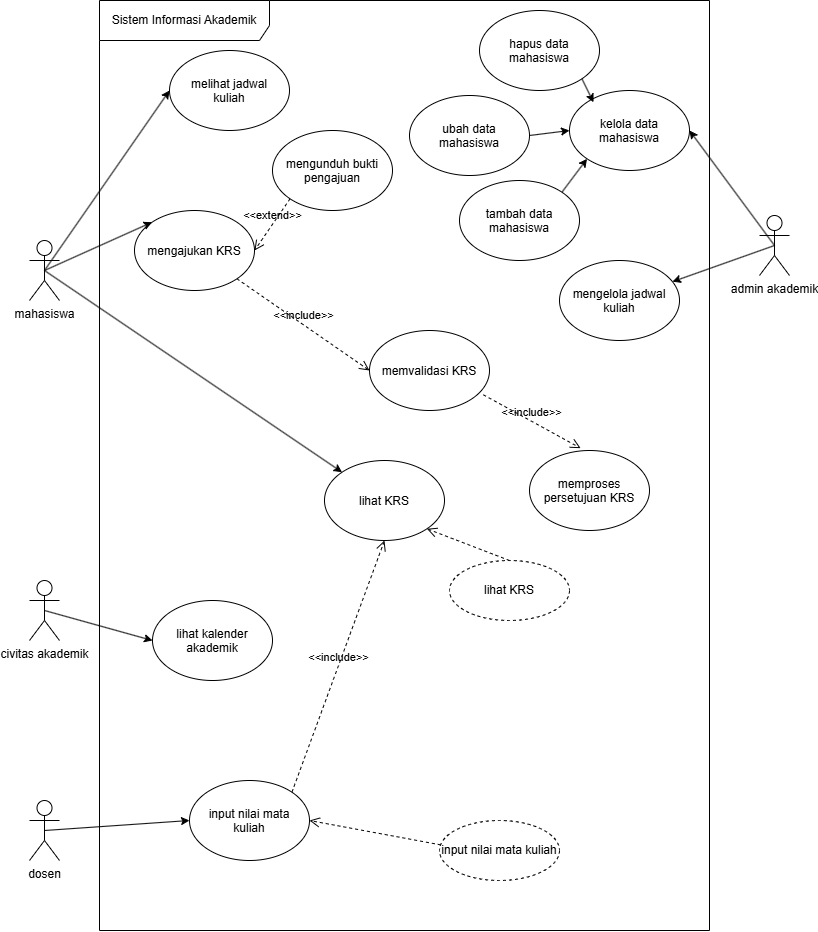

The diagram above was exported from draw.io. Its source (the exported page's mxGraphModel, read from the mxfile embedded in the PNG):
<mxGraphModel dx="623" dy="1650" grid="1" gridSize="10" guides="1" tooltips="1" connect="1" arrows="1" fold="1" page="1" pageScale="1" pageWidth="850" pageHeight="1100" math="0" shadow="0">
  <root>
    <mxCell id="0" />
    <mxCell id="1" parent="0" />
    <mxCell id="lWqXQniUxzgQALgb8pOo-1" parent="1" style="shape=umlFrame;whiteSpace=wrap;html=1;pointerEvents=0;recursiveResize=0;container=1;collapsible=0;width=170;height=40;" value="Sistem Informasi Akademik" vertex="1">
      <mxGeometry height="930" width="610" x="140" y="-30" as="geometry" />
    </mxCell>
    <mxCell id="lWqXQniUxzgQALgb8pOo-6" parent="lWqXQniUxzgQALgb8pOo-1" style="ellipse;whiteSpace=wrap;html=1;shapeInside=1;" value="melihat jadwal kuliah" vertex="1">
      <mxGeometry height="80" width="120" x="70" y="50" as="geometry" />
    </mxCell>
    <mxCell id="lWqXQniUxzgQALgb8pOo-10" parent="lWqXQniUxzgQALgb8pOo-1" style="ellipse;whiteSpace=wrap;html=1;shapeInside=1;" value="mengajukan KRS" vertex="1">
      <mxGeometry height="80" width="120" x="35" y="210" as="geometry" />
    </mxCell>
    <mxCell id="lWqXQniUxzgQALgb8pOo-9" parent="lWqXQniUxzgQALgb8pOo-1" style="ellipse;whiteSpace=wrap;html=1;shapeInside=1;" value="mengunduh bukti pengajuan" vertex="1">
      <mxGeometry height="80" width="120" x="173" y="130" as="geometry" />
    </mxCell>
    <mxCell id="lWqXQniUxzgQALgb8pOo-8" parent="lWqXQniUxzgQALgb8pOo-1" style="ellipse;whiteSpace=wrap;html=1;shapeInside=1;" value="memvalidasi KRS" vertex="1">
      <mxGeometry height="80" width="120" x="270" y="330" as="geometry" />
    </mxCell>
    <mxCell id="lWqXQniUxzgQALgb8pOo-7" parent="lWqXQniUxzgQALgb8pOo-1" style="ellipse;whiteSpace=wrap;html=1;shapeInside=1;" value="lihat KRS" vertex="1">
      <mxGeometry height="80" width="120" x="225" y="460" as="geometry" />
    </mxCell>
    <mxCell id="lWqXQniUxzgQALgb8pOo-15" parent="lWqXQniUxzgQALgb8pOo-1" style="ellipse;whiteSpace=wrap;html=1;shapeInside=1;" value="hapus data mahasiswa" vertex="1">
      <mxGeometry height="80" width="120" x="380" y="10" as="geometry" />
    </mxCell>
    <mxCell id="lWqXQniUxzgQALgb8pOo-16" parent="lWqXQniUxzgQALgb8pOo-1" style="ellipse;whiteSpace=wrap;html=1;shapeInside=1;" value="kelola data mahasiswa" vertex="1">
      <mxGeometry height="80" width="120" x="470" y="90" as="geometry" />
    </mxCell>
    <mxCell id="lWqXQniUxzgQALgb8pOo-25" edge="1" parent="lWqXQniUxzgQALgb8pOo-1" source="lWqXQniUxzgQALgb8pOo-13" style="edgeStyle=none;html=1;exitX=1;exitY=0.5;exitDx=0;exitDy=0;entryX=0;entryY=0.5;entryDx=0;entryDy=0;" target="lWqXQniUxzgQALgb8pOo-16">
      <mxGeometry relative="1" as="geometry" />
    </mxCell>
    <mxCell id="lWqXQniUxzgQALgb8pOo-13" parent="lWqXQniUxzgQALgb8pOo-1" style="ellipse;whiteSpace=wrap;html=1;shapeInside=1;" value="ubah data mahasiswa" vertex="1">
      <mxGeometry height="80" width="120" x="310" y="95" as="geometry" />
    </mxCell>
    <mxCell id="lWqXQniUxzgQALgb8pOo-12" parent="lWqXQniUxzgQALgb8pOo-1" style="ellipse;whiteSpace=wrap;html=1;shapeInside=1;" value="mengelola jadwal kuliah" vertex="1">
      <mxGeometry height="80" width="120" x="460" y="260" as="geometry" />
    </mxCell>
    <mxCell id="lWqXQniUxzgQALgb8pOo-26" edge="1" parent="lWqXQniUxzgQALgb8pOo-1" source="lWqXQniUxzgQALgb8pOo-11" style="edgeStyle=none;html=1;exitX=1;exitY=0;exitDx=0;exitDy=0;entryX=0;entryY=1;entryDx=0;entryDy=0;" target="lWqXQniUxzgQALgb8pOo-16">
      <mxGeometry relative="1" as="geometry" />
    </mxCell>
    <mxCell id="lWqXQniUxzgQALgb8pOo-11" parent="lWqXQniUxzgQALgb8pOo-1" style="ellipse;whiteSpace=wrap;html=1;shapeInside=1;" value="tambah data mahasiswa" vertex="1">
      <mxGeometry height="80" width="120" x="360" y="180" as="geometry" />
    </mxCell>
    <mxCell id="lWqXQniUxzgQALgb8pOo-21" parent="lWqXQniUxzgQALgb8pOo-1" style="ellipse;whiteSpace=wrap;html=1;shapeInside=1;" value="lihat kalender akademik" vertex="1">
      <mxGeometry height="80" width="120" x="53" y="600" as="geometry" />
    </mxCell>
    <mxCell id="lWqXQniUxzgQALgb8pOo-20" parent="lWqXQniUxzgQALgb8pOo-1" style="ellipse;whiteSpace=wrap;html=1;shapeInside=1;" value="input nilai mata kuliah" vertex="1">
      <mxGeometry height="80" width="120" x="90" y="780" as="geometry" />
    </mxCell>
    <mxCell id="lWqXQniUxzgQALgb8pOo-24" edge="1" parent="lWqXQniUxzgQALgb8pOo-1" source="lWqXQniUxzgQALgb8pOo-15" style="edgeStyle=none;html=1;exitX=1;exitY=1;exitDx=0;exitDy=0;entryX=0.2;entryY=0.147;entryDx=0;entryDy=0;entryPerimeter=0;" target="lWqXQniUxzgQALgb8pOo-16">
      <mxGeometry relative="1" as="geometry" />
    </mxCell>
    <mxCell id="lWqXQniUxzgQALgb8pOo-17" parent="lWqXQniUxzgQALgb8pOo-1" style="ellipse;whiteSpace=wrap;html=1;shapeInside=1;" value="memproses persetujuan KRS" vertex="1">
      <mxGeometry height="80" width="120" x="430" y="450" as="geometry" />
    </mxCell>
    <mxCell id="lWqXQniUxzgQALgb8pOo-35" parent="lWqXQniUxzgQALgb8pOo-1" style="ellipse;whiteSpace=wrap;html=1;align=center;dashed=1;" value="lihat KRS" vertex="1">
      <mxGeometry height="60" width="120" x="350" y="560" as="geometry" />
    </mxCell>
    <mxCell id="lWqXQniUxzgQALgb8pOo-36" parent="lWqXQniUxzgQALgb8pOo-1" style="ellipse;whiteSpace=wrap;html=1;align=center;dashed=1;" value="input nilai mata kuliah" vertex="1">
      <mxGeometry height="60" width="120" x="340" y="820" as="geometry" />
    </mxCell>
    <mxCell id="lWqXQniUxzgQALgb8pOo-37" edge="1" parent="lWqXQniUxzgQALgb8pOo-1" source="lWqXQniUxzgQALgb8pOo-9" style="endArrow=open;startArrow=none;endFill=0;startFill=0;endSize=8;html=1;verticalAlign=bottom;dashed=1;labelBackgroundColor=none;exitX=0;exitY=1;exitDx=0;exitDy=0;entryX=1;entryY=0.5;entryDx=0;entryDy=0;" target="lWqXQniUxzgQALgb8pOo-10" value="&amp;lt;&amp;lt;extend&amp;gt;&amp;gt;">
      <mxGeometry relative="1" width="160" as="geometry">
        <mxPoint x="160" y="440" as="sourcePoint" />
        <mxPoint x="320" y="440" as="targetPoint" />
      </mxGeometry>
    </mxCell>
    <mxCell id="lWqXQniUxzgQALgb8pOo-38" edge="1" parent="lWqXQniUxzgQALgb8pOo-1" source="lWqXQniUxzgQALgb8pOo-10" style="endArrow=open;startArrow=none;endFill=0;startFill=0;endSize=8;html=1;verticalAlign=bottom;dashed=1;labelBackgroundColor=none;exitX=1;exitY=1;exitDx=0;exitDy=0;entryX=0;entryY=0.5;entryDx=0;entryDy=0;" target="lWqXQniUxzgQALgb8pOo-8" value="&amp;lt;&amp;lt;include&amp;gt;&amp;gt;">
      <mxGeometry relative="1" width="160" as="geometry">
        <mxPoint x="246" y="260" as="sourcePoint" />
        <mxPoint x="210" y="302" as="targetPoint" />
      </mxGeometry>
    </mxCell>
    <mxCell id="lWqXQniUxzgQALgb8pOo-39" edge="1" parent="lWqXQniUxzgQALgb8pOo-1" source="lWqXQniUxzgQALgb8pOo-8" style="endArrow=open;startArrow=none;endFill=0;startFill=0;endSize=8;html=1;verticalAlign=bottom;dashed=1;labelBackgroundColor=none;entryX=0.426;entryY=-0.029;entryDx=0;entryDy=0;exitX=0.949;exitY=0.804;exitDx=0;exitDy=0;exitPerimeter=0;entryPerimeter=0;" target="lWqXQniUxzgQALgb8pOo-17" value="&amp;lt;&amp;lt;include&amp;gt;&amp;gt;">
      <mxGeometry relative="1" width="160" x="-0.0083" as="geometry">
        <mxPoint as="offset" />
        <mxPoint x="436" y="410" as="sourcePoint" />
        <mxPoint x="400" y="452" as="targetPoint" />
      </mxGeometry>
    </mxCell>
    <mxCell id="lWqXQniUxzgQALgb8pOo-40" edge="1" parent="lWqXQniUxzgQALgb8pOo-1" source="lWqXQniUxzgQALgb8pOo-35" style="endArrow=open;startArrow=none;endFill=0;startFill=0;endSize=8;html=1;verticalAlign=bottom;dashed=1;labelBackgroundColor=none;exitX=0.5;exitY=0;exitDx=0;exitDy=0;entryX=1;entryY=1;entryDx=0;entryDy=0;" target="lWqXQniUxzgQALgb8pOo-7" value="">
      <mxGeometry relative="1" width="160" as="geometry">
        <mxPoint x="196" y="420" as="sourcePoint" />
        <mxPoint x="160" y="462" as="targetPoint" />
      </mxGeometry>
    </mxCell>
    <mxCell id="lWqXQniUxzgQALgb8pOo-41" edge="1" parent="lWqXQniUxzgQALgb8pOo-1" source="lWqXQniUxzgQALgb8pOo-20" style="endArrow=open;startArrow=none;endFill=0;startFill=0;endSize=8;html=1;verticalAlign=bottom;dashed=1;labelBackgroundColor=none;exitX=1;exitY=0;exitDx=0;exitDy=0;entryX=0.5;entryY=1;entryDx=0;entryDy=0;" target="lWqXQniUxzgQALgb8pOo-7" value="&amp;lt;&amp;lt;include&amp;gt;&amp;gt;">
      <mxGeometry relative="1" width="160" as="geometry">
        <mxPoint x="246" y="710" as="sourcePoint" />
        <mxPoint x="210" y="752" as="targetPoint" />
      </mxGeometry>
    </mxCell>
    <mxCell id="lWqXQniUxzgQALgb8pOo-42" edge="1" parent="lWqXQniUxzgQALgb8pOo-1" source="lWqXQniUxzgQALgb8pOo-36" style="endArrow=open;startArrow=none;endFill=0;startFill=0;endSize=8;html=1;verticalAlign=bottom;dashed=1;labelBackgroundColor=none;exitX=0.01;exitY=0.406;exitDx=0;exitDy=0;entryX=1;entryY=0.5;entryDx=0;entryDy=0;exitPerimeter=0;" target="lWqXQniUxzgQALgb8pOo-20" value="">
      <mxGeometry relative="1" width="160" as="geometry">
        <mxPoint x="373" y="802" as="sourcePoint" />
        <mxPoint x="290" y="770" as="targetPoint" />
      </mxGeometry>
    </mxCell>
    <mxCell id="lWqXQniUxzgQALgb8pOo-34" edge="1" parent="1" source="lWqXQniUxzgQALgb8pOo-2" style="edgeStyle=none;html=1;exitX=0.5;exitY=0.5;exitDx=0;exitDy=0;exitPerimeter=0;entryX=0;entryY=0.5;entryDx=0;entryDy=0;" target="lWqXQniUxzgQALgb8pOo-20">
      <mxGeometry relative="1" as="geometry" />
    </mxCell>
    <mxCell id="lWqXQniUxzgQALgb8pOo-2" parent="1" style="shape=umlActor;verticalLabelPosition=bottom;verticalAlign=top;html=1;" value="dosen" vertex="1">
      <mxGeometry height="60" width="30" x="70" y="770" as="geometry" />
    </mxCell>
    <mxCell id="lWqXQniUxzgQALgb8pOo-33" edge="1" parent="1" source="lWqXQniUxzgQALgb8pOo-3" style="edgeStyle=none;html=1;exitX=0.5;exitY=0.5;exitDx=0;exitDy=0;exitPerimeter=0;entryX=0;entryY=0.5;entryDx=0;entryDy=0;" target="lWqXQniUxzgQALgb8pOo-21">
      <mxGeometry relative="1" as="geometry" />
    </mxCell>
    <mxCell id="lWqXQniUxzgQALgb8pOo-3" parent="1" style="shape=umlActor;verticalLabelPosition=bottom;verticalAlign=top;html=1;" value="civitas akademik" vertex="1">
      <mxGeometry height="60" width="30" x="70" y="550" as="geometry" />
    </mxCell>
    <mxCell id="lWqXQniUxzgQALgb8pOo-30" edge="1" parent="1" source="lWqXQniUxzgQALgb8pOo-4" style="edgeStyle=none;html=1;exitX=0.5;exitY=0.5;exitDx=0;exitDy=0;exitPerimeter=0;entryX=0;entryY=0.5;entryDx=0;entryDy=0;" target="lWqXQniUxzgQALgb8pOo-6">
      <mxGeometry relative="1" as="geometry" />
    </mxCell>
    <mxCell id="lWqXQniUxzgQALgb8pOo-31" edge="1" parent="1" source="lWqXQniUxzgQALgb8pOo-4" style="edgeStyle=none;html=1;exitX=0.5;exitY=0.5;exitDx=0;exitDy=0;exitPerimeter=0;entryX=0;entryY=0;entryDx=0;entryDy=0;" target="lWqXQniUxzgQALgb8pOo-10">
      <mxGeometry relative="1" as="geometry" />
    </mxCell>
    <mxCell id="lWqXQniUxzgQALgb8pOo-32" edge="1" parent="1" source="lWqXQniUxzgQALgb8pOo-4" style="edgeStyle=none;html=1;exitX=0.5;exitY=0.5;exitDx=0;exitDy=0;exitPerimeter=0;entryX=0;entryY=0;entryDx=0;entryDy=0;" target="lWqXQniUxzgQALgb8pOo-7">
      <mxGeometry relative="1" as="geometry" />
    </mxCell>
    <mxCell id="lWqXQniUxzgQALgb8pOo-4" parent="1" style="shape=umlActor;verticalLabelPosition=bottom;verticalAlign=top;html=1;" value="mahasiswa" vertex="1">
      <mxGeometry height="60" width="30" x="70" y="210" as="geometry" />
    </mxCell>
    <mxCell id="lWqXQniUxzgQALgb8pOo-28" edge="1" parent="1" source="lWqXQniUxzgQALgb8pOo-5" style="edgeStyle=none;html=1;exitX=0.5;exitY=0.5;exitDx=0;exitDy=0;exitPerimeter=0;" target="lWqXQniUxzgQALgb8pOo-12">
      <mxGeometry relative="1" as="geometry" />
    </mxCell>
    <mxCell id="lWqXQniUxzgQALgb8pOo-29" edge="1" parent="1" source="lWqXQniUxzgQALgb8pOo-5" style="edgeStyle=none;html=1;exitX=0.5;exitY=0.5;exitDx=0;exitDy=0;exitPerimeter=0;entryX=1;entryY=0.5;entryDx=0;entryDy=0;" target="lWqXQniUxzgQALgb8pOo-16">
      <mxGeometry relative="1" as="geometry" />
    </mxCell>
    <mxCell id="lWqXQniUxzgQALgb8pOo-5" parent="1" style="shape=umlActor;verticalLabelPosition=bottom;verticalAlign=top;html=1;" value="admin akademik" vertex="1">
      <mxGeometry height="60" width="30" x="800" y="185" as="geometry" />
    </mxCell>
  </root>
</mxGraphModel>